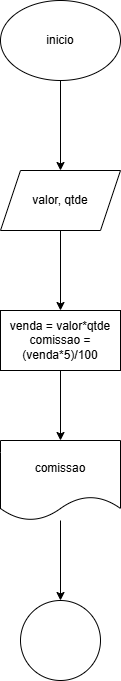

The diagram above was exported from draw.io. Its source (the exported page's mxGraphModel, read from the mxfile embedded in the PNG):
<mxGraphModel dx="1390" dy="753" grid="1" gridSize="10" guides="1" tooltips="1" connect="1" arrows="1" fold="1" page="1" pageScale="1" pageWidth="827" pageHeight="1169" math="0" shadow="0">
  <root>
    <mxCell id="0" />
    <mxCell id="1" parent="0" />
    <mxCell id="3eqV3PrWTjLB7Ps8JeMA-3" value="" style="edgeStyle=orthogonalEdgeStyle;rounded=0;orthogonalLoop=1;jettySize=auto;html=1;" edge="1" parent="1" source="3eqV3PrWTjLB7Ps8JeMA-1" target="3eqV3PrWTjLB7Ps8JeMA-2">
      <mxGeometry relative="1" as="geometry" />
    </mxCell>
    <mxCell id="3eqV3PrWTjLB7Ps8JeMA-1" value="inicio" style="ellipse;whiteSpace=wrap;html=1;" vertex="1" parent="1">
      <mxGeometry x="354" y="20" width="120" height="80" as="geometry" />
    </mxCell>
    <mxCell id="3eqV3PrWTjLB7Ps8JeMA-5" value="" style="edgeStyle=orthogonalEdgeStyle;rounded=0;orthogonalLoop=1;jettySize=auto;html=1;" edge="1" parent="1" source="3eqV3PrWTjLB7Ps8JeMA-2" target="3eqV3PrWTjLB7Ps8JeMA-4">
      <mxGeometry relative="1" as="geometry" />
    </mxCell>
    <mxCell id="3eqV3PrWTjLB7Ps8JeMA-2" value="valor, qtde" style="shape=parallelogram;perimeter=parallelogramPerimeter;whiteSpace=wrap;html=1;fixedSize=1;" vertex="1" parent="1">
      <mxGeometry x="354" y="190" width="120" height="60" as="geometry" />
    </mxCell>
    <mxCell id="3eqV3PrWTjLB7Ps8JeMA-7" value="" style="edgeStyle=orthogonalEdgeStyle;rounded=0;orthogonalLoop=1;jettySize=auto;html=1;" edge="1" parent="1" source="3eqV3PrWTjLB7Ps8JeMA-4" target="3eqV3PrWTjLB7Ps8JeMA-6">
      <mxGeometry relative="1" as="geometry" />
    </mxCell>
    <mxCell id="3eqV3PrWTjLB7Ps8JeMA-4" value="venda = valor*qtde&lt;div&gt;comissao = (venda*5)/100&lt;/div&gt;" style="whiteSpace=wrap;html=1;" vertex="1" parent="1">
      <mxGeometry x="354" y="330" width="120" height="60" as="geometry" />
    </mxCell>
    <mxCell id="3eqV3PrWTjLB7Ps8JeMA-9" value="" style="edgeStyle=orthogonalEdgeStyle;rounded=0;orthogonalLoop=1;jettySize=auto;html=1;" edge="1" parent="1" source="3eqV3PrWTjLB7Ps8JeMA-6" target="3eqV3PrWTjLB7Ps8JeMA-8">
      <mxGeometry relative="1" as="geometry" />
    </mxCell>
    <mxCell id="3eqV3PrWTjLB7Ps8JeMA-6" value="comissao" style="shape=document;whiteSpace=wrap;html=1;boundedLbl=1;" vertex="1" parent="1">
      <mxGeometry x="354" y="460" width="120" height="80" as="geometry" />
    </mxCell>
    <mxCell id="3eqV3PrWTjLB7Ps8JeMA-8" value="" style="ellipse;whiteSpace=wrap;html=1;" vertex="1" parent="1">
      <mxGeometry x="374" y="620" width="80" height="80" as="geometry" />
    </mxCell>
  </root>
</mxGraphModel>